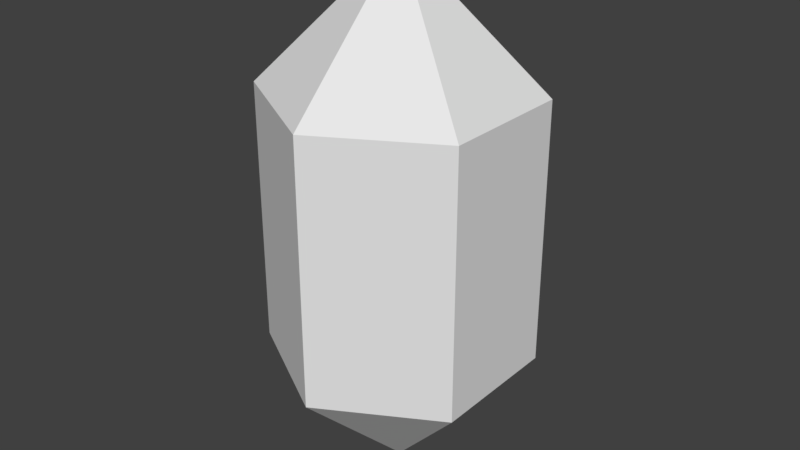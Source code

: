 # Source: Selection_Crystal.blend  (saved by Blender 2.77.0; exported with 4.5.12 LTS)
import bpy
from mathutils import Matrix  # noqa: F401  (used for matrix-valued properties, if any)

bpy.ops.wm.read_factory_settings(use_empty=True)
scene = bpy.context.scene
scene.name = 'Scene'

# ---- collections
col_collection_1 = bpy.data.collections.new('Collection 1'); scene.collection.children.link(col_collection_1)

# ---- world
world_world = bpy.data.worlds.new('World'); scene.world = world_world
world_world.color = (0.05088, 0.05088, 0.05088)
world_world.use_sun_shadow = False
world_world.sun_shadow_jitter_overblur = 0.0
world_world.cycles.sampling_method = 'MANUAL'

# ---- meshes
me_cylinder = bpy.data.meshes.new('Cylinder')
me_cylinder.from_pydata([(0.0, 1.0, 1.0), (0.75, -0.5, -1.0), (0.75, -0.5, 1.0), (-8.742e-08, -1.0, 1.0), (-0.75, -0.5, 1.0), (0.75, 0.5, 1.0), (0.0, 0.0, 2.0), (-0.75, 0.5, 1.0), (1.49e-08, 1.0, -1.0), (0.75, 0.5, -1.0), (0.0, -5.96e-08, -2.0), (-4.47e-08, -1.0, -1.0), (-0.75, -0.5, -1.0), (-0.75, 0.5, -1.0)], [], [(8, 0, 5, 9), (9, 5, 2, 1), (1, 2, 3, 11), (11, 3, 4, 12), (12, 4, 7, 13), (13, 7, 0, 8), (0, 6, 5), (5, 6, 2), (2, 6, 3), (3, 6, 4), (4, 6, 7), (7, 6, 0), (8, 9, 10), (9, 1, 10), (1, 11, 10), (11, 12, 10), (12, 13, 10), (13, 8, 10)])
_uv = me_cylinder.uv_layers.new(name='UVMap')
_uv.uv.foreach_set('vector', [0.6608, 0.3568, 0.6608, 0.0001481, 0.8215, 0.0001481, 0.8215, 0.3568, 0.8215, 0.3568, 0.8215, 0.0001481, 0.9999, 0.0001482, 0.9999, 0.3568, 0.0001484, 0.3568, 0.0001481, 0.0001484, 0.1609, 0.0001483, 0.1609, 0.3568, 0.1609, 0.3568, 0.1609, 0.0001483, 0.3217, 0.0001482, 0.3217, 0.3568, 0.3217, 0.3568, 0.3217, 0.0001482, 0.5, 0.0001481, 0.5, 0.3568, 0.5, 0.3568, 0.5, 0.0001481, 0.6608, 0.0001481, 0.6608, 0.3568, 0.456, 0.6717, 0.238, 0.5449, 0.4759, 0.5121, 0.4759, 0.5121, 0.238, 0.5449, 0.3877, 0.3571, 0.0001481, 0.5121, 0.238, 0.5449, 0.01999, 0.6717, 0.01999, 0.6717, 0.238, 0.5449, 0.1488, 0.7678, 0.1488, 0.7678, 0.238, 0.5449, 0.3272, 0.7678, 0.3272, 0.7678, 0.238, 0.5449, 0.456, 0.6717, 0.932, 0.4533, 0.9519, 0.6128, 0.714, 0.5801, 0.9519, 0.6128, 0.8637, 0.7678, 0.714, 0.5801, 0.4762, 0.6128, 0.496, 0.4533, 0.714, 0.5801, 0.496, 0.4533, 0.6249, 0.3571, 0.714, 0.5801, 0.6249, 0.3571, 0.8032, 0.3571, 0.714, 0.5801, 0.8032, 0.3571, 0.932, 0.4533, 0.714, 0.5801])
me_cylinder.use_remesh_preserve_volume = False
me_cylinder.use_remesh_preserve_attributes = False
me_cylinder.use_mirror_vertex_groups = False
me_cylinder.update()

# ---- objects
ob_cylinder = bpy.data.objects.new('Cylinder', me_cylinder)

# ---- transforms, parenting, visibility, modifiers, constraints
ob_cylinder.location = (0.5, 0.5, 1.0)
ob_cylinder.scale = (0.5774, 0.5, 0.5)
ob_cylinder.lineart.crease_threshold = 0.0

# ---- collection membership
col_collection_1.objects.link(ob_cylinder)

# ---- scene / render settings (as saved in the file)
scene.frame_start = 1; scene.frame_end = 250; scene.frame_set(1)
scene.render.engine = 'BLENDER_EEVEE_NEXT'
scene.render.resolution_percentage = 50
scene.render.dither_intensity = 0.0
scene.cycles.use_denoising = False
scene.cycles.samples = 128
scene.cycles.sampling_pattern = 'TABULATED_SOBOL'
scene.cycles.light_sampling_threshold = 0.0
scene.cycles.use_adaptive_sampling = False
scene.cycles.use_light_tree = False
scene.cycles.blur_glossy = 0.0
scene.cycles.sample_clamp_indirect = 0.0
scene.view_settings.view_transform = 'Standard'
bpy.context.view_layer.update()

# ---- added for rendering (the .blend has no active camera and no usable light): camera, sun
cam_auto = bpy.data.cameras.new('AutoCamera')
cam_auto.lens = 50.0
cam_auto.sensor_width = 36.0
cam_auto.clip_end = 1000.0
ob_auto_camera = bpy.data.objects.new('AutoCamera', cam_auto)
scene.collection.objects.link(ob_auto_camera)
ob_auto_camera.location = (2.71861, -2.16233, 2.77489)
ob_auto_camera.rotation_euler = (1.09748, -7.21219e-08, 0.694738)
scene.camera = ob_auto_camera
light_auto_sun = bpy.data.lights.new('AutoSun', 'SUN')
light_auto_sun.energy = 3.0
light_auto_sun.angle = 0.0523599
ob_auto_sun = bpy.data.objects.new('AutoSun', light_auto_sun)
scene.collection.objects.link(ob_auto_sun)
ob_auto_sun.rotation_euler = (0.872665, 0.174533, 0.523599)
bpy.context.view_layer.update()

